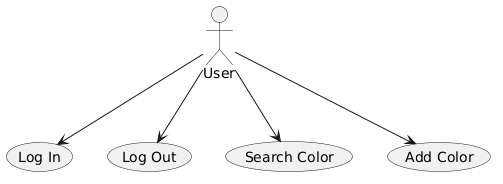

The diagram above was rendered by PlantUML. Its source (embedded in the PNG):
@startuml
actor User

User --> (Log In)
User --> (Log Out)
User --> (Search Color)
User --> (Add Color)
@enduml